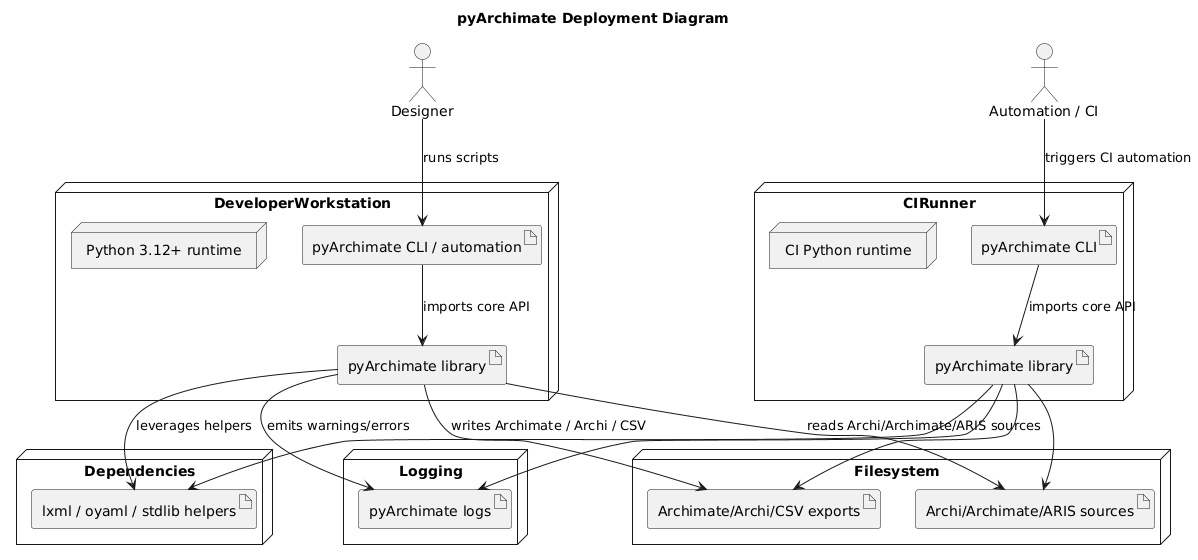

The diagram above was rendered by PlantUML. Its source (embedded in the PNG):
@startuml
title pyArchimate Deployment Diagram

node DeveloperWorkstation {
  node "Python 3.12+ runtime" as PythonRuntime
  artifact "pyArchimate CLI / automation" as CLI
  artifact "pyArchimate library" as Library
}
node CIRunner {
  node "CI Python runtime" as PyCI
  artifact "pyArchimate CLI" as CLI_CI
  artifact "pyArchimate library" as Library_CI
}
node Filesystem {
  artifact "Archi/Archimate/ARIS sources" as Sources
  artifact "Archimate/Archi/CSV exports" as Exports
}
node Logging {
  artifact "pyArchimate logs" as Logs
}
node Dependencies {
  artifact "lxml / oyaml / stdlib helpers" as Deps
}
actor "Designer" as Designer
actor "Automation / CI" as Automation

Designer --> CLI : runs scripts
Automation --> CLI_CI : triggers CI automation
CLI --> Library : imports core API
CLI_CI --> Library_CI : imports core API
Library --> Deps : leverages helpers
Library_CI --> Deps
Library --> Sources : reads Archi/Archimate/ARIS sources
Library_CI --> Sources
Library --> Logs : emits warnings/errors
Library_CI --> Logs
Library --> Exports : writes Archimate / Archi / CSV
Library_CI --> Exports
@enduml